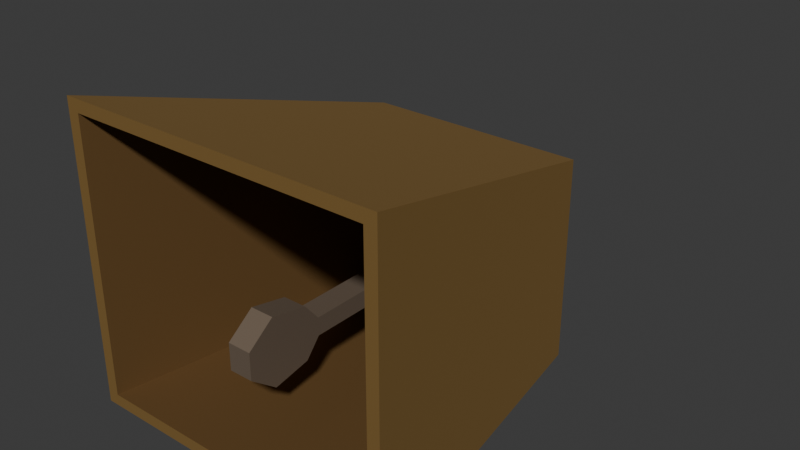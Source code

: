 # Source: source.blend  (saved by Blender 4.3.34; exported with 4.5.12 LTS)
import bpy
from mathutils import Matrix  # noqa: F401  (used for matrix-valued properties, if any)

bpy.ops.wm.read_factory_settings(use_empty=True)
scene = bpy.context.scene
scene.name = 'Scene'

# ---- collections
col_collection = bpy.data.collections.new('Collection'); scene.collection.children.link(col_collection)

# ---- materials (node trees are filled in below, after node groups)
mat_bell_warmbronze = bpy.data.materials.new('Bell_WarmBronze')
mat_bell_warmbronze.diffuse_color = (0.48, 0.29, 0.095, 1.0)
mat_bell_darkinnerbronze = bpy.data.materials.new('Bell_DarkInnerBronze')
mat_bell_darkinnerbronze.diffuse_color = (0.19, 0.105, 0.035, 1.0)
mat_loop_darkforgediron = bpy.data.materials.new('Loop_DarkForgedIron')
mat_loop_darkforgediron.diffuse_color = (0.12, 0.14, 0.15, 1.0)
mat_clapper_warmiron = bpy.data.materials.new('Clapper_WarmIron')
mat_clapper_warmiron.diffuse_color = (0.29, 0.22, 0.16, 1.0)

# ---- material node trees
mat_bell_warmbronze.use_nodes = True; mat_bell_warmbronze.node_tree.nodes.clear()
_N = mat_bell_warmbronze.node_tree.nodes; _L = mat_bell_warmbronze.node_tree.links
n0 = _N.new('ShaderNodeBsdfPrincipled'); n0.name = 'Principled BSDF'; n0.location = (10, 300)
n0.inputs[0].default_value = (0.48, 0.29, 0.095, 1.0)
n0.inputs[1].default_value = 0.68
n0.inputs[2].default_value = 0.52
n1 = _N.new('ShaderNodeOutputMaterial'); n1.name = 'Material Output'; n1.location = (300, 300)
_L.new(n0.outputs[0], n1.inputs[0])
n1.is_active_output = True
mat_bell_darkinnerbronze.use_nodes = True; mat_bell_darkinnerbronze.node_tree.nodes.clear()
_N = mat_bell_darkinnerbronze.node_tree.nodes; _L = mat_bell_darkinnerbronze.node_tree.links
n0 = _N.new('ShaderNodeBsdfPrincipled'); n0.name = 'Principled BSDF'; n0.location = (10, 300)
n0.inputs[0].default_value = (0.19, 0.105, 0.035, 1.0)
n0.inputs[1].default_value = 0.5
n0.inputs[2].default_value = 0.7
n1 = _N.new('ShaderNodeOutputMaterial'); n1.name = 'Material Output'; n1.location = (300, 300)
_L.new(n0.outputs[0], n1.inputs[0])
n1.is_active_output = True
mat_loop_darkforgediron.use_nodes = True; mat_loop_darkforgediron.node_tree.nodes.clear()
_N = mat_loop_darkforgediron.node_tree.nodes; _L = mat_loop_darkforgediron.node_tree.links
n0 = _N.new('ShaderNodeBsdfPrincipled'); n0.name = 'Principled BSDF'; n0.location = (10, 300)
n0.inputs[0].default_value = (0.12, 0.14, 0.15, 1.0)
n0.inputs[1].default_value = 0.7
n0.inputs[2].default_value = 0.66
n1 = _N.new('ShaderNodeOutputMaterial'); n1.name = 'Material Output'; n1.location = (300, 300)
_L.new(n0.outputs[0], n1.inputs[0])
n1.is_active_output = True
mat_clapper_warmiron.use_nodes = True; mat_clapper_warmiron.node_tree.nodes.clear()
_N = mat_clapper_warmiron.node_tree.nodes; _L = mat_clapper_warmiron.node_tree.links
n0 = _N.new('ShaderNodeBsdfPrincipled'); n0.name = 'Principled BSDF'; n0.location = (10, 300)
n0.inputs[0].default_value = (0.29, 0.22, 0.16, 1.0)
n0.inputs[1].default_value = 0.68
n0.inputs[2].default_value = 0.61
n1 = _N.new('ShaderNodeOutputMaterial'); n1.name = 'Material Output'; n1.location = (300, 300)
_L.new(n0.outputs[0], n1.inputs[0])
n1.is_active_output = True

# ---- world
world_world = bpy.data.worlds.new('World'); scene.world = world_world
world_world.use_nodes = True; world_world.node_tree.nodes.clear()
_N = world_world.node_tree.nodes; _L = world_world.node_tree.links
n0 = _N.new('ShaderNodeOutputWorld'); n0.name = 'World Output'; n0.location = (300, 300)
n1 = _N.new('ShaderNodeBackground'); n1.name = 'Background'; n1.location = (10, 300)
n1.inputs[0].default_value = (0.05088, 0.05088, 0.05088, 1.0)
_L.new(n1.outputs[0], n0.inputs[0])
n0.is_active_output = True
world_world.color = (0.05088, 0.05088, 0.05088)
world_world.sun_shadow_jitter_overblur = 0.0

# ---- meshes
me_wholetaperedopenmouthbellshell = bpy.data.meshes.new('WholeTaperedOpenMouthBellShell')
me_wholetaperedopenmouthbellshell.from_pydata([(-0.11, -0.147, 0.0), (0.11, -0.147, 0.0), (0.075, 0.073, 0.0), (-0.075, 0.073, 0.0), (-0.1019, -0.147, 0.008), (0.1019, -0.147, 0.008), (0.06817, 0.065, 0.008), (-0.06817, 0.065, 0.008), (0.11, -0.147, 0.2), (0.075, 0.073, 0.14), (0.1019, -0.147, 0.1917), (0.06817, 0.065, 0.1339), (-0.11, -0.147, 0.2), (-0.075, 0.073, 0.14), (-0.1019, -0.147, 0.1917), (-0.06817, 0.065, 0.1339)], [], [(2, 1, 0), (3, 2, 0), (4, 5, 6), (4, 6, 7), (0, 1, 5), (0, 5, 4), (9, 8, 1), (2, 9, 1), (5, 10, 11), (5, 11, 6), (1, 8, 10), (1, 10, 5), (13, 12, 8), (9, 13, 8), (10, 14, 15), (10, 15, 11), (8, 12, 14), (8, 14, 10), (3, 0, 12), (13, 3, 12), (14, 4, 7), (14, 7, 15), (12, 0, 4), (12, 4, 14), (9, 2, 3), (13, 9, 3), (7, 6, 11), (7, 11, 15)])
me_wholetaperedopenmouthbellshell.polygons.foreach_set('material_index', [0, 0, 1, 1, 0, 0, 0, 0, 1, 1, 0, 0, 0, 0, 1, 1, 0, 0, 0, 0, 1, 1, 0, 0, 0, 0, 1, 1])
me_wholetaperedopenmouthbellshell.materials.append(mat_bell_warmbronze)
me_wholetaperedopenmouthbellshell.materials.append(mat_bell_darkinnerbronze)
me_wholetaperedopenmouthbellshell.materials.append(mat_loop_darkforgediron)
me_wholetaperedopenmouthbellshell.materials.append(mat_clapper_warmiron)
me_wholetaperedopenmouthbellshell.update()
me_wholeexternalchamferedstraploop = bpy.data.meshes.new('WholeExternalChamferedStrapLoop')
me_wholeexternalchamferedstraploop.from_pydata([(-0.026, 0.073, 0.062), (-0.038, 0.073, 0.062), (-0.038, 0.128, 0.062), (-0.038, 0.128, 0.078), (-0.038, 0.073, 0.078), (-0.026, 0.073, 0.078), (-0.026, 0.123, 0.062), (-0.026, 0.123, 0.078), (-0.018, 0.133, 0.062), (-0.018, 0.133, 0.078), (0.038, 0.073, 0.062), (0.026, 0.073, 0.062), (0.026, 0.123, 0.062), (0.026, 0.123, 0.078), (0.026, 0.073, 0.078), (0.038, 0.073, 0.078), (0.038, 0.128, 0.062), (0.038, 0.128, 0.078), (0.018, 0.133, 0.062), (0.018, 0.133, 0.078), (0.023, 0.147, 0.062), (0.023, 0.147, 0.078), (-0.023, 0.147, 0.062), (-0.023, 0.147, 0.078)], [], [(0, 1, 2), (3, 4, 5), (6, 0, 2), (3, 5, 7), (8, 6, 2), (3, 7, 9), (10, 11, 12), (13, 14, 15), (16, 10, 12), (13, 15, 17), (16, 12, 18), (19, 13, 17), (20, 16, 18), (19, 17, 21), (20, 18, 8), (9, 19, 21), (20, 8, 2), (3, 9, 21), (2, 22, 20), (21, 23, 3), (1, 0, 5), (1, 5, 4), (0, 6, 7), (0, 7, 5), (6, 8, 9), (6, 9, 7), (8, 18, 19), (8, 19, 9), (18, 12, 13), (18, 13, 19), (12, 11, 14), (12, 14, 13), (11, 10, 15), (11, 15, 14), (10, 16, 17), (10, 17, 15), (16, 20, 21), (16, 21, 17), (20, 22, 23), (20, 23, 21), (22, 2, 3), (22, 3, 23), (2, 1, 4), (2, 4, 3)])
me_wholeexternalchamferedstraploop.polygons.foreach_set('material_index', [2, 2, 2, 2, 2, 2, 2, 2, 2, 2, 2, 2, 2, 2, 2, 2, 2, 2, 2, 2, 2, 2, 2, 2, 2, 2, 2, 2, 2, 2, 2, 2, 2, 2, 2, 2, 2, 2, 2, 2, 2, 2, 2, 2])
me_wholeexternalchamferedstraploop.materials.append(mat_bell_warmbronze)
me_wholeexternalchamferedstraploop.materials.append(mat_bell_darkinnerbronze)
me_wholeexternalchamferedstraploop.materials.append(mat_loop_darkforgediron)
me_wholeexternalchamferedstraploop.materials.append(mat_clapper_warmiron)
me_wholeexternalchamferedstraploop.update()
me_wholeinternalstemandfacetedheadclapper = bpy.data.meshes.new('WholeInternalStemAndFacetedHeadClapper')
me_wholeinternalstemandfacetedheadclapper.from_pydata([(-0.008, -0.082, 0.064), (-0.008, 0.065, 0.064), (-0.008, 0.065, 0.076), (-0.008, -0.082, 0.076), (-0.008, -0.092, 0.088), (-0.008, -0.117, 0.093), (-0.008, -0.135, 0.079), (-0.008, -0.135, 0.061), (-0.008, -0.117, 0.047), (-0.008, -0.092, 0.052), (0.008, -0.082, 0.064), (0.008, 0.065, 0.064), (0.008, 0.065, 0.076), (0.008, -0.082, 0.076), (0.008, -0.092, 0.088), (0.008, -0.117, 0.093), (0.008, -0.135, 0.079), (0.008, -0.135, 0.061), (0.008, -0.117, 0.047), (0.008, -0.092, 0.052)], [], [(2, 1, 0), (3, 2, 0), (4, 3, 0), (5, 4, 0), (6, 5, 0), (7, 6, 0), (8, 7, 0), (0, 9, 8), (10, 11, 12), (10, 12, 13), (10, 13, 14), (10, 14, 15), (10, 15, 16), (10, 16, 17), (10, 17, 18), (18, 19, 10), (1, 2, 12), (1, 12, 11), (2, 3, 13), (2, 13, 12), (3, 4, 14), (3, 14, 13), (4, 5, 15), (4, 15, 14), (5, 6, 16), (5, 16, 15), (6, 7, 17), (6, 17, 16), (7, 8, 18), (7, 18, 17), (8, 9, 19), (8, 19, 18), (9, 0, 10), (9, 10, 19), (0, 1, 11), (0, 11, 10)])
me_wholeinternalstemandfacetedheadclapper.polygons.foreach_set('material_index', [3, 3, 3, 3, 3, 3, 3, 3, 3, 3, 3, 3, 3, 3, 3, 3, 3, 3, 3, 3, 3, 3, 3, 3, 3, 3, 3, 3, 3, 3, 3, 3, 3, 3, 3, 3])
me_wholeinternalstemandfacetedheadclapper.materials.append(mat_bell_warmbronze)
me_wholeinternalstemandfacetedheadclapper.materials.append(mat_bell_darkinnerbronze)
me_wholeinternalstemandfacetedheadclapper.materials.append(mat_loop_darkforgediron)
me_wholeinternalstemandfacetedheadclapper.materials.append(mat_clapper_warmiron)
me_wholeinternalstemandfacetedheadclapper.update()

# ---- objects
ob_onetaperedcavitycowbell = bpy.data.objects.new('OneTaperedCavityCowbell', None)
ob_wholetaperedopenmouthbellshell = bpy.data.objects.new('WholeTaperedOpenMouthBellShell', me_wholetaperedopenmouthbellshell)
ob_wholeexternalchamferedstraploop = bpy.data.objects.new('WholeExternalChamferedStrapLoop', me_wholeexternalchamferedstraploop)
ob_wholeinternalstemandfacetedheadclapper = bpy.data.objects.new('WholeInternalStemAndFacetedHeadClapper', me_wholeinternalstemandfacetedheadclapper)

# ---- transforms, parenting, visibility, modifiers, constraints
ob_onetaperedcavitycowbell.location = (0.0, 0.0, 0.0)
ob_wholetaperedopenmouthbellshell.parent = ob_onetaperedcavitycowbell
ob_wholetaperedopenmouthbellshell.location = (0.0, 0.0, 0.0)
ob_wholeexternalchamferedstraploop.parent = ob_onetaperedcavitycowbell
ob_wholeexternalchamferedstraploop.location = (0.0, 0.0, 0.0)
ob_wholeinternalstemandfacetedheadclapper.parent = ob_onetaperedcavitycowbell
ob_wholeinternalstemandfacetedheadclapper.location = (0.0, 0.0, 0.0)

# ---- collection membership
scene.collection.objects.link(ob_onetaperedcavitycowbell)
scene.collection.objects.link(ob_wholetaperedopenmouthbellshell)
scene.collection.objects.link(ob_wholeexternalchamferedstraploop)
scene.collection.objects.link(ob_wholeinternalstemandfacetedheadclapper)

# ---- scene / render settings (as saved in the file)
scene.frame_start = 1; scene.frame_end = 250; scene.frame_set(1)
scene.render.engine = 'CYCLES'
scene.render.use_compositing = False
scene.cycles.use_denoising = False
scene.cycles.samples = 128
scene.cycles.use_adaptive_sampling = False
scene.cycles.seed = 17
bpy.context.view_layer.update()

# ---- added for rendering (the .blend has no active camera and no usable light): camera, sun
cam_auto = bpy.data.cameras.new('AutoCamera')
cam_auto.lens = 50.0
cam_auto.sensor_width = 36.0
cam_auto.clip_end = 1000.0
ob_auto_camera = bpy.data.objects.new('AutoCamera', cam_auto)
scene.collection.objects.link(ob_auto_camera)
ob_auto_camera.location = (0.386868, -0.464241, 0.409494)
ob_auto_camera.rotation_euler = (1.09748, -7.21219e-08, 0.694738)
scene.camera = ob_auto_camera
light_auto_sun = bpy.data.lights.new('AutoSun', 'SUN')
light_auto_sun.energy = 3.0
light_auto_sun.angle = 0.0523599
ob_auto_sun = bpy.data.objects.new('AutoSun', light_auto_sun)
scene.collection.objects.link(ob_auto_sun)
ob_auto_sun.rotation_euler = (0.872665, 0.174533, 0.523599)
bpy.context.view_layer.update()
